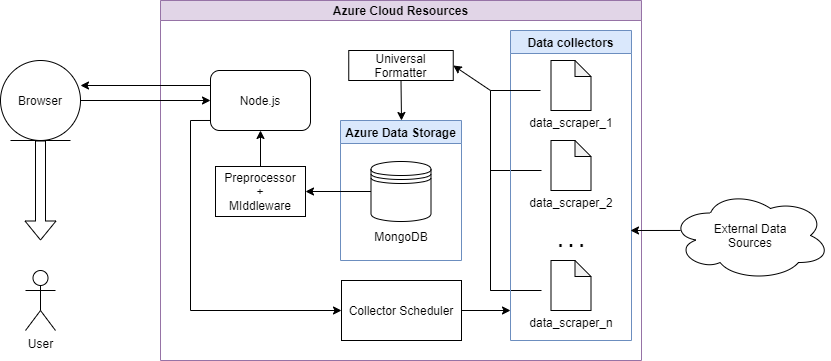

The diagram above was exported from draw.io. Its source (the exported page's mxGraphModel, read from the mxfile embedded in the PNG):
<mxGraphModel dx="1194" dy="734" grid="1" gridSize="10" guides="1" tooltips="1" connect="1" arrows="1" fold="1" page="1" pageScale="1" pageWidth="850" pageHeight="1100" math="0" shadow="0">
  <root>
    <mxCell id="0" />
    <mxCell id="1" parent="0" />
    <mxCell id="2bVWvmpDOascK7pCE8Iu-5" value="Azure Cloud Resources" style="swimlane;startSize=20;horizontal=1;containerType=tree;newEdgeStyle={&quot;edgeStyle&quot;:&quot;elbowEdgeStyle&quot;,&quot;startArrow&quot;:&quot;none&quot;,&quot;endArrow&quot;:&quot;none&quot;};fillColor=#e1d5e7;strokeColor=#9673a6;" parent="1" vertex="1">
      <mxGeometry x="170" y="120" width="481" height="360" as="geometry">
        <mxRectangle x="160" y="120" width="170" height="20" as="alternateBounds" />
      </mxGeometry>
    </mxCell>
    <mxCell id="2bVWvmpDOascK7pCE8Iu-11" value="Azure Data Storage" style="swimlane;fillColor=#dae8fc;strokeColor=#6c8ebf;" parent="2bVWvmpDOascK7pCE8Iu-5" vertex="1">
      <mxGeometry x="180" y="120" width="121" height="140" as="geometry" />
    </mxCell>
    <mxCell id="2bVWvmpDOascK7pCE8Iu-1" value="" style="shape=datastore;whiteSpace=wrap;html=1;" parent="2bVWvmpDOascK7pCE8Iu-11" vertex="1">
      <mxGeometry x="30.5" y="41" width="60" height="60" as="geometry" />
    </mxCell>
    <mxCell id="2bVWvmpDOascK7pCE8Iu-3" value="MongoDB" style="text;html=1;strokeColor=none;fillColor=none;align=center;verticalAlign=middle;whiteSpace=wrap;rounded=0;" parent="2bVWvmpDOascK7pCE8Iu-11" vertex="1">
      <mxGeometry x="30.5" y="101" width="60" height="30" as="geometry" />
    </mxCell>
    <mxCell id="2bVWvmpDOascK7pCE8Iu-22" value="Node.js" style="rounded=1;whiteSpace=wrap;html=1;fontSize=12;" parent="2bVWvmpDOascK7pCE8Iu-5" vertex="1">
      <mxGeometry x="50" y="70" width="100" height="60" as="geometry" />
    </mxCell>
    <mxCell id="2bVWvmpDOascK7pCE8Iu-31" value="" style="endArrow=classic;html=1;rounded=0;fontSize=12;startArrow=none;entryX=1;entryY=0.5;entryDx=0;entryDy=0;" parent="2bVWvmpDOascK7pCE8Iu-5" target="2bVWvmpDOascK7pCE8Iu-40" edge="1">
      <mxGeometry width="50" height="50" relative="1" as="geometry">
        <mxPoint x="330" y="290" as="sourcePoint" />
        <mxPoint x="300" y="90" as="targetPoint" />
        <Array as="points">
          <mxPoint x="330" y="90" />
        </Array>
      </mxGeometry>
    </mxCell>
    <mxCell id="2bVWvmpDOascK7pCE8Iu-35" value="" style="endArrow=classic;html=1;rounded=0;fontSize=12;startArrow=none;exitX=0;exitY=0.5;exitDx=0;exitDy=0;entryX=1;entryY=0.5;entryDx=0;entryDy=0;" parent="2bVWvmpDOascK7pCE8Iu-5" source="2bVWvmpDOascK7pCE8Iu-1" edge="1" target="2bVWvmpDOascK7pCE8Iu-25">
      <mxGeometry width="50" height="50" relative="1" as="geometry">
        <mxPoint x="120" y="200" as="sourcePoint" />
        <mxPoint x="170" y="100" as="targetPoint" />
        <Array as="points" />
      </mxGeometry>
    </mxCell>
    <mxCell id="2bVWvmpDOascK7pCE8Iu-37" value="Collector Scheduler" style="rounded=0;whiteSpace=wrap;html=1;fontSize=12;" parent="2bVWvmpDOascK7pCE8Iu-5" vertex="1">
      <mxGeometry x="181" y="280" width="120" height="60" as="geometry" />
    </mxCell>
    <mxCell id="2bVWvmpDOascK7pCE8Iu-25" value="Preprocessor&lt;br&gt;+&lt;br&gt;MIddleware" style="rounded=0;whiteSpace=wrap;html=1;fontSize=12;" parent="2bVWvmpDOascK7pCE8Iu-5" vertex="1">
      <mxGeometry x="55" y="166" width="90" height="50" as="geometry" />
    </mxCell>
    <mxCell id="2bVWvmpDOascK7pCE8Iu-26" value="" style="endArrow=classic;html=1;rounded=0;fontSize=12;exitX=0.5;exitY=0;exitDx=0;exitDy=0;startArrow=none;entryX=0.5;entryY=1;entryDx=0;entryDy=0;" parent="2bVWvmpDOascK7pCE8Iu-5" source="2bVWvmpDOascK7pCE8Iu-25" target="2bVWvmpDOascK7pCE8Iu-22" edge="1">
      <mxGeometry width="50" height="50" relative="1" as="geometry">
        <mxPoint x="-140" y="320" as="sourcePoint" />
        <mxPoint x="-40" y="140" as="targetPoint" />
        <Array as="points" />
      </mxGeometry>
    </mxCell>
    <mxCell id="2bVWvmpDOascK7pCE8Iu-40" value="Universal Formatter" style="rounded=0;whiteSpace=wrap;html=1;fontSize=12;" parent="2bVWvmpDOascK7pCE8Iu-5" vertex="1">
      <mxGeometry x="188.25" y="50" width="104.5" height="30" as="geometry" />
    </mxCell>
    <mxCell id="2bVWvmpDOascK7pCE8Iu-44" value="" style="endArrow=classic;html=1;rounded=0;fontSize=12;startArrow=none;entryX=0;entryY=0.5;entryDx=0;entryDy=0;exitX=0;exitY=0.833;exitDx=0;exitDy=0;exitPerimeter=0;" parent="2bVWvmpDOascK7pCE8Iu-5" target="2bVWvmpDOascK7pCE8Iu-37" edge="1" source="2bVWvmpDOascK7pCE8Iu-22">
      <mxGeometry width="50" height="50" relative="1" as="geometry">
        <mxPoint x="-10" y="100" as="sourcePoint" />
        <mxPoint x="68.25" y="370" as="targetPoint" />
        <Array as="points">
          <mxPoint x="30" y="120" />
          <mxPoint x="30" y="310" />
        </Array>
      </mxGeometry>
    </mxCell>
    <mxCell id="2bVWvmpDOascK7pCE8Iu-38" value="" style="endArrow=classic;html=1;rounded=0;fontSize=12;startArrow=none;exitX=0.5;exitY=1;exitDx=0;exitDy=0;" parent="2bVWvmpDOascK7pCE8Iu-5" edge="1" source="2bVWvmpDOascK7pCE8Iu-40">
      <mxGeometry width="50" height="50" relative="1" as="geometry">
        <mxPoint x="210" y="250" as="sourcePoint" />
        <mxPoint x="241" y="120" as="targetPoint" />
        <Array as="points" />
      </mxGeometry>
    </mxCell>
    <mxCell id="2bVWvmpDOascK7pCE8Iu-29" value="" style="endArrow=none;html=1;rounded=0;fontSize=12;" parent="2bVWvmpDOascK7pCE8Iu-5" edge="1">
      <mxGeometry width="50" height="50" relative="1" as="geometry">
        <mxPoint x="330" y="170" as="sourcePoint" />
        <mxPoint x="381" y="170" as="targetPoint" />
      </mxGeometry>
    </mxCell>
    <mxCell id="2bVWvmpDOascK7pCE8Iu-32" value="" style="endArrow=none;html=1;rounded=0;fontSize=12;" parent="2bVWvmpDOascK7pCE8Iu-5" edge="1">
      <mxGeometry width="50" height="50" relative="1" as="geometry">
        <mxPoint x="330" y="255" as="sourcePoint" />
        <mxPoint x="381" y="290" as="targetPoint" />
        <Array as="points">
          <mxPoint x="330" y="290" />
        </Array>
      </mxGeometry>
    </mxCell>
    <mxCell id="2bVWvmpDOascK7pCE8Iu-12" value="Data collectors" style="swimlane;fillColor=#dae8fc;strokeColor=#6c8ebf;" parent="2bVWvmpDOascK7pCE8Iu-5" vertex="1">
      <mxGeometry x="350" y="30" width="121" height="310" as="geometry" />
    </mxCell>
    <mxCell id="2bVWvmpDOascK7pCE8Iu-13" value="" style="shape=note;whiteSpace=wrap;html=1;backgroundOutline=1;darkOpacity=0.05;size=16;" parent="2bVWvmpDOascK7pCE8Iu-12" vertex="1">
      <mxGeometry x="40.5" y="30" width="40" height="50" as="geometry" />
    </mxCell>
    <mxCell id="2bVWvmpDOascK7pCE8Iu-14" value="" style="shape=note;whiteSpace=wrap;html=1;backgroundOutline=1;darkOpacity=0.05;size=16;" parent="2bVWvmpDOascK7pCE8Iu-12" vertex="1">
      <mxGeometry x="40.5" y="110" width="40" height="50" as="geometry" />
    </mxCell>
    <mxCell id="2bVWvmpDOascK7pCE8Iu-16" value="" style="shape=note;whiteSpace=wrap;html=1;backgroundOutline=1;darkOpacity=0.05;size=16;" parent="2bVWvmpDOascK7pCE8Iu-12" vertex="1">
      <mxGeometry x="40.5" y="230" width="40" height="50" as="geometry" />
    </mxCell>
    <mxCell id="2bVWvmpDOascK7pCE8Iu-17" value="&lt;font style=&quot;font-size: 19px&quot;&gt;&lt;b&gt;. . .&lt;/b&gt;&lt;/font&gt;" style="text;html=1;strokeColor=none;fillColor=none;align=center;verticalAlign=middle;whiteSpace=wrap;rounded=0;" parent="2bVWvmpDOascK7pCE8Iu-12" vertex="1">
      <mxGeometry x="30.5" y="200" width="60" height="20" as="geometry" />
    </mxCell>
    <mxCell id="2bVWvmpDOascK7pCE8Iu-18" value="&lt;font style=&quot;font-size: 12px&quot;&gt;data_scraper_1&lt;/font&gt;" style="text;html=1;strokeColor=none;fillColor=none;align=center;verticalAlign=middle;whiteSpace=wrap;rounded=0;fontSize=19;" parent="2bVWvmpDOascK7pCE8Iu-12" vertex="1">
      <mxGeometry x="15.5" y="80" width="90" height="20" as="geometry" />
    </mxCell>
    <mxCell id="2bVWvmpDOascK7pCE8Iu-19" value="&lt;font style=&quot;font-size: 12px&quot;&gt;data_scraper_2&lt;/font&gt;" style="text;html=1;strokeColor=none;fillColor=none;align=center;verticalAlign=middle;whiteSpace=wrap;rounded=0;fontSize=19;" parent="2bVWvmpDOascK7pCE8Iu-12" vertex="1">
      <mxGeometry x="15.5" y="160" width="90" height="20" as="geometry" />
    </mxCell>
    <mxCell id="2bVWvmpDOascK7pCE8Iu-21" value="&lt;font style=&quot;font-size: 12px&quot;&gt;data_scraper_n&lt;br&gt;&lt;/font&gt;" style="text;html=1;strokeColor=none;fillColor=none;align=center;verticalAlign=middle;whiteSpace=wrap;rounded=0;fontSize=19;" parent="2bVWvmpDOascK7pCE8Iu-12" vertex="1">
      <mxGeometry x="15.5" y="280" width="90" height="20" as="geometry" />
    </mxCell>
    <mxCell id="2bVWvmpDOascK7pCE8Iu-28" value="" style="endArrow=none;html=1;rounded=0;fontSize=12;" parent="2bVWvmpDOascK7pCE8Iu-12" edge="1">
      <mxGeometry width="50" height="50" relative="1" as="geometry">
        <mxPoint x="-20" y="60" as="sourcePoint" />
        <mxPoint x="30" y="60" as="targetPoint" />
      </mxGeometry>
    </mxCell>
    <mxCell id="2bVWvmpDOascK7pCE8Iu-45" value="User" style="shape=umlActor;verticalLabelPosition=bottom;verticalAlign=top;html=1;outlineConnect=0;fontSize=12;" parent="1" vertex="1">
      <mxGeometry x="35" y="390" width="30" height="60" as="geometry" />
    </mxCell>
    <mxCell id="2bVWvmpDOascK7pCE8Iu-46" value="Browser" style="ellipse;shape=umlEntity;whiteSpace=wrap;html=1;fontSize=12;" parent="1" vertex="1">
      <mxGeometry x="10" y="180" width="80" height="80" as="geometry" />
    </mxCell>
    <mxCell id="fN3nucZ4CbQxW5a-kkNV-1" value="" style="shape=flexArrow;endArrow=classic;html=1;rounded=0;exitX=0.5;exitY=1;exitDx=0;exitDy=0;" parent="1" source="2bVWvmpDOascK7pCE8Iu-46" edge="1">
      <mxGeometry width="50" height="50" relative="1" as="geometry">
        <mxPoint x="40" y="330" as="sourcePoint" />
        <mxPoint x="50" y="360" as="targetPoint" />
      </mxGeometry>
    </mxCell>
    <mxCell id="2bVWvmpDOascK7pCE8Iu-23" value="External Data&lt;br&gt;Sources" style="ellipse;shape=cloud;whiteSpace=wrap;html=1;align=center;fontSize=12;" parent="1" vertex="1">
      <mxGeometry x="680" y="310" width="160" height="90" as="geometry" />
    </mxCell>
    <mxCell id="2bVWvmpDOascK7pCE8Iu-43" value="" style="endArrow=classic;html=1;rounded=0;fontSize=12;exitX=0;exitY=0.25;exitDx=0;exitDy=0;" parent="1" source="2bVWvmpDOascK7pCE8Iu-22" edge="1">
      <mxGeometry width="50" height="50" relative="1" as="geometry">
        <mxPoint x="350" y="360" as="sourcePoint" />
        <mxPoint x="90" y="205" as="targetPoint" />
        <Array as="points" />
      </mxGeometry>
    </mxCell>
    <mxCell id="Dsg8kGoHG3L8Ejn-brzE-2" value="" style="endArrow=classic;html=1;rounded=0;fontSize=12;entryX=0;entryY=0.5;entryDx=0;entryDy=0;exitX=1;exitY=0.5;exitDx=0;exitDy=0;" edge="1" parent="1" source="2bVWvmpDOascK7pCE8Iu-46" target="2bVWvmpDOascK7pCE8Iu-22">
      <mxGeometry width="50" height="50" relative="1" as="geometry">
        <mxPoint x="-20" y="130" as="sourcePoint" />
        <mxPoint x="-20" y="110" as="targetPoint" />
        <Array as="points" />
      </mxGeometry>
    </mxCell>
    <mxCell id="Dsg8kGoHG3L8Ejn-brzE-3" value="" style="endArrow=classic;html=1;rounded=0;fontSize=12;exitX=0.063;exitY=0.444;exitDx=0;exitDy=0;exitPerimeter=0;" edge="1" parent="1" source="2bVWvmpDOascK7pCE8Iu-23">
      <mxGeometry width="50" height="50" relative="1" as="geometry">
        <mxPoint x="720" y="345" as="sourcePoint" />
        <mxPoint x="640" y="350" as="targetPoint" />
        <Array as="points" />
      </mxGeometry>
    </mxCell>
    <mxCell id="Dsg8kGoHG3L8Ejn-brzE-8" value="" style="endArrow=classic;html=1;rounded=0;fontSize=12;startArrow=none;exitX=1;exitY=0.5;exitDx=0;exitDy=0;" edge="1" parent="1" source="2bVWvmpDOascK7pCE8Iu-37">
      <mxGeometry width="50" height="50" relative="1" as="geometry">
        <mxPoint x="540" y="570" as="sourcePoint" />
        <mxPoint x="520" y="430" as="targetPoint" />
        <Array as="points" />
      </mxGeometry>
    </mxCell>
  </root>
</mxGraphModel>